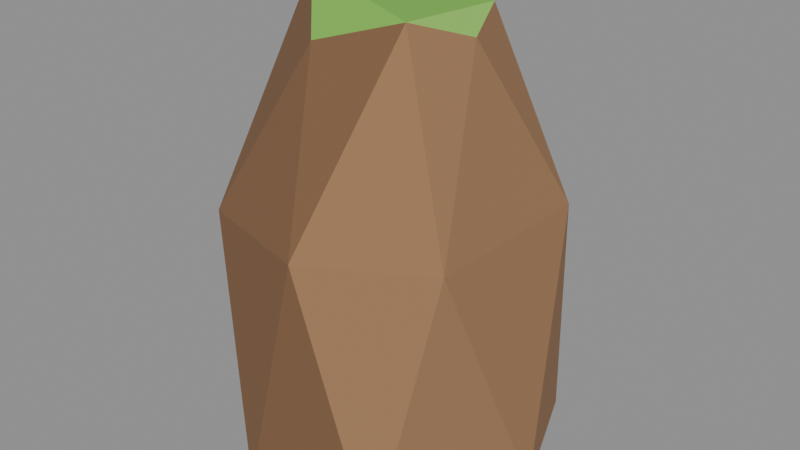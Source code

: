 # Source: rock_tallJ.blend  (saved by Blender 5.2.45; exported with 4.5.12 LTS)
import bpy
from mathutils import Matrix  # noqa: F401  (used for matrix-valued properties, if any)

bpy.ops.wm.read_factory_settings(use_empty=True)
scene = bpy.context.scene
scene.name = 'Scene'

# ---- collections
col_col_lowpoly = bpy.data.collections.new('COL_LowPoly'); scene.collection.children.link(col_col_lowpoly)

# ---- images (referenced by path relative to the original .blend; pixels are not part of the script)
import os
ASSET_DIR = os.environ.get("B2B_ASSET_DIR", "")  # directory of the original .blend (textures are referenced by path, not embedded)
HERE = os.path.dirname(os.path.abspath(__file__))  # packed textures are extracted next to this script under _unpacked/

def load_image(name, relpath, width, height, colorspace="sRGB"):
    """Load a texture the original file referenced (path relative to the .blend, or extracted next to this script)."""
    p = next((c for c in (os.path.join(HERE, relpath), os.path.join(ASSET_DIR, relpath)) if relpath and os.path.exists(c)), "")
    if p:
        img = bpy.data.images.load(p, check_existing=True)
        img.name = name
    else:  # same state as the original file: an image datablock whose file is absent (Cycles renders it pink)
        img = bpy.data.images.new(name, width, height)
        img.source = "FILE"
        img.filepath = "//" + (relpath or name)
    img.colorspace_settings.name = colorspace
    return img
img_rock_tallj_basecolor = load_image('rock_tallJ_BaseColor', '_unpacked/rock_tallJ_BaseColor.8cf2768a.png', 112, 16, 'sRGB')
img_rock_tallj_maskmap = load_image('rock_tallJ_MaskMap', '_unpacked/rock_tallJ_MaskMap.37e9bd9d.png', 112, 16, 'Non-Color')

# ---- materials (node trees are filled in below, after node groups)
mat_m_rock_tallj = bpy.data.materials.new('M_rock_tallJ')

# ---- material node trees
mat_m_rock_tallj.use_nodes = True; mat_m_rock_tallj.node_tree.nodes.clear()
_N = mat_m_rock_tallj.node_tree.nodes; _L = mat_m_rock_tallj.node_tree.links
n0 = _N.new('ShaderNodeBsdfPrincipled'); n0.name = 'Principled BSDF'; n0.location = (-200, 100)
n0.inputs[10].default_value = 0.005
n1 = _N.new('ShaderNodeOutputMaterial'); n1.name = 'Material Output'; n1.location = (200, 100)
n2 = _N.new('ShaderNodeTexImage'); n2.name = 'Image Texture'; n2.location = (0, 0)
n2.image = img_rock_tallj_basecolor
n2.interpolation = 'Closest'
n3 = _N.new('ShaderNodeTexImage'); n3.name = 'Image Texture.001'; n3.location = (0, 0)
n3.image = img_rock_tallj_maskmap
n3.interpolation = 'Closest'
n4 = _N.new('ShaderNodeSeparateColor'); n4.name = 'Separate Color'; n4.location = (0, 0)
n5 = _N.new('ShaderNodeMath'); n5.name = 'Math'; n5.location = (0, 0)
n5.operation = 'SUBTRACT'
n5.inputs[0].default_value = 1.0
_L.new(n0.outputs[0], n1.inputs[0])
_L.new(n2.outputs[0], n0.inputs[0])
_L.new(n3.outputs[0], n4.inputs[0])
_L.new(n4.outputs[0], n0.inputs[1])
_L.new(n3.outputs[1], n5.inputs[1])
_L.new(n5.outputs[0], n0.inputs[2])
n1.is_active_output = True

# ---- meshes
me_rock_tallj = bpy.data.meshes.new('rock_tallJ')
me_rock_tallj.from_pydata([(0.1977, 0.0101, 0.0), (0.1291, 0.1803, 0.0), (-0.1202, 0.1915, 0.0), (-0.2069, -0.01871, 0.0), (-0.07323, -0.2133, 0.0), (0.114, -0.1982, 0.0), (0.159, 0.1231, 0.341), (-0.04367, 0.2083, 0.341), (-0.1539, 0.1495, 0.341), (-0.1569, -0.1616, 0.341), (0.004143, -0.205, 0.341), (0.1543, -0.1195, 0.341), (0.04973, 0.1051, 0.5777), (-0.07784, 0.1013, 0.5847), (-0.1252, -0.01756, 0.6154), (-0.03258, -0.1186, 0.5677), (0.08081, -0.09567, 0.604), (0.1086, -0.01065, 0.5733)], [], [(5, 10, 4), (10, 9, 4), (9, 3, 4), (3, 2, 1), (3, 1, 0), (3, 0, 5), (3, 5, 4), (0, 11, 5), (11, 10, 5), (11, 16, 10), (16, 15, 10), (15, 9, 10), (15, 14, 9), (14, 3, 9), (14, 8, 3), (8, 2, 3), (1, 6, 0), (6, 11, 0), (6, 17, 11), (17, 16, 11), (17, 12, 16), (12, 14, 16), (14, 15, 16), (12, 13, 14), (13, 8, 14), (13, 7, 8), (7, 2, 8), (7, 1, 2), (7, 6, 1), (7, 12, 6), (12, 17, 6), (7, 13, 12)])
_uv = me_rock_tallj.uv_layers.new(name='UVMap')
_uv.uv.foreach_set('vector', [0.2143, 0.5, 0.2143, 0.5, 0.2143, 0.5, 0.2143, 0.5, 0.2143, 0.5, 0.2143, 0.5, 0.2143, 0.5, 0.2143, 0.5, 0.2143, 0.5, 0.07143, 0.5, 0.07143, 0.5, 0.07143, 0.5, 0.07143, 0.5, 0.07143, 0.5, 0.07143, 0.5, 0.07143, 0.5, 0.07143, 0.5, 0.07143, 0.5, 0.07143, 0.5, 0.07143, 0.5, 0.07143, 0.5, 0.07143, 0.5, 0.07143, 0.5, 0.07143, 0.5, 0.07143, 0.5, 0.07143, 0.5, 0.07143, 0.5, 0.07143, 0.5, 0.07143, 0.5, 0.07143, 0.5, 0.2143, 0.5, 0.2143, 0.5, 0.2143, 0.5, 0.2143, 0.5, 0.2143, 0.5, 0.2143, 0.5, 0.2143, 0.5, 0.2143, 0.5, 0.2143, 0.5, 0.2143, 0.5, 0.2143, 0.5, 0.2143, 0.5, 0.2143, 0.5, 0.2143, 0.5, 0.2143, 0.5, 0.07143, 0.5, 0.07143, 0.5, 0.07143, 0.5, 0.07143, 0.5, 0.07143, 0.5, 0.07143, 0.5, 0.07143, 0.5, 0.07143, 0.5, 0.07143, 0.5, 0.07143, 0.5, 0.07143, 0.5, 0.07143, 0.5, 0.07143, 0.5, 0.07143, 0.5, 0.07143, 0.5, 0.5, 0.5, 0.5, 0.5, 0.5, 0.5, 0.3571, 0.5, 0.3571, 0.5, 0.3571, 0.5, 0.3571, 0.5, 0.3571, 0.5, 0.3571, 0.5, 0.3571, 0.5, 0.3571, 0.5, 0.3571, 0.5, 0.07143, 0.5, 0.07143, 0.5, 0.07143, 0.5, 0.07143, 0.5, 0.07143, 0.5, 0.07143, 0.5, 0.07143, 0.5, 0.07143, 0.5, 0.07143, 0.5, 0.07143, 0.5, 0.07143, 0.5, 0.07143, 0.5, 0.07143, 0.5, 0.07143, 0.5, 0.07143, 0.5, 0.07143, 0.5, 0.07143, 0.5, 0.07143, 0.5, 0.07143, 0.5, 0.07143, 0.5, 0.07143, 0.5, 0.07143, 0.5, 0.07143, 0.5, 0.07143, 0.5])
me_rock_tallj.materials.append(mat_m_rock_tallj)
me_rock_tallj.update()

# ---- objects
ob_rock_tallj = bpy.data.objects.new('rock_tallJ', me_rock_tallj)

# ---- transforms, parenting, visibility, modifiers, constraints
ob_rock_tallj.location = (0.0, 0.0, 0.0)

# ---- collection membership
col_col_lowpoly.objects.link(ob_rock_tallj)

# ---- scene / render settings (as saved in the file)
scene.frame_start = 1; scene.frame_end = 250; scene.frame_set(1)
scene.render.engine = 'BLENDER_EEVEE_NEXT'
scene.render.bake_bias = 0.0
scene.render.bake_samples = 0
scene.render.compositor_device = 'GPU'
scene.eevee.use_volume_custom_range = False
scene.eevee.fast_gi_thickness_near = 0.1
scene.eevee.fast_gi_thickness_far = 0.0
scene.eevee.ray_tracing_options.screen_trace_thickness = 0.1
bpy.context.view_layer.update()

# ---- added for rendering (the .blend has no active camera and no usable light): camera, sun + grey world if the file has none
cam_auto = bpy.data.cameras.new('AutoCamera')
cam_auto.lens = 50.0
cam_auto.sensor_width = 36.0
cam_auto.clip_end = 1000.0
ob_auto_camera = bpy.data.objects.new('AutoCamera', cam_auto)
scene.collection.objects.link(ob_auto_camera)
ob_auto_camera.location = (0.780619, -0.94481, 0.935905)
ob_auto_camera.rotation_euler = (1.09748, -7.21219e-08, 0.694738)
scene.camera = ob_auto_camera
light_auto_sun = bpy.data.lights.new('AutoSun', 'SUN')
light_auto_sun.energy = 3.0
light_auto_sun.angle = 0.0523599
ob_auto_sun = bpy.data.objects.new('AutoSun', light_auto_sun)
scene.collection.objects.link(ob_auto_sun)
ob_auto_sun.rotation_euler = (0.872665, 0.174533, 0.523599)
if scene.world is None:
    world_auto = bpy.data.worlds.new('AutoWorld')
    world_auto.color = (0.3, 0.3, 0.3)
    scene.world = world_auto
bpy.context.view_layer.update()
